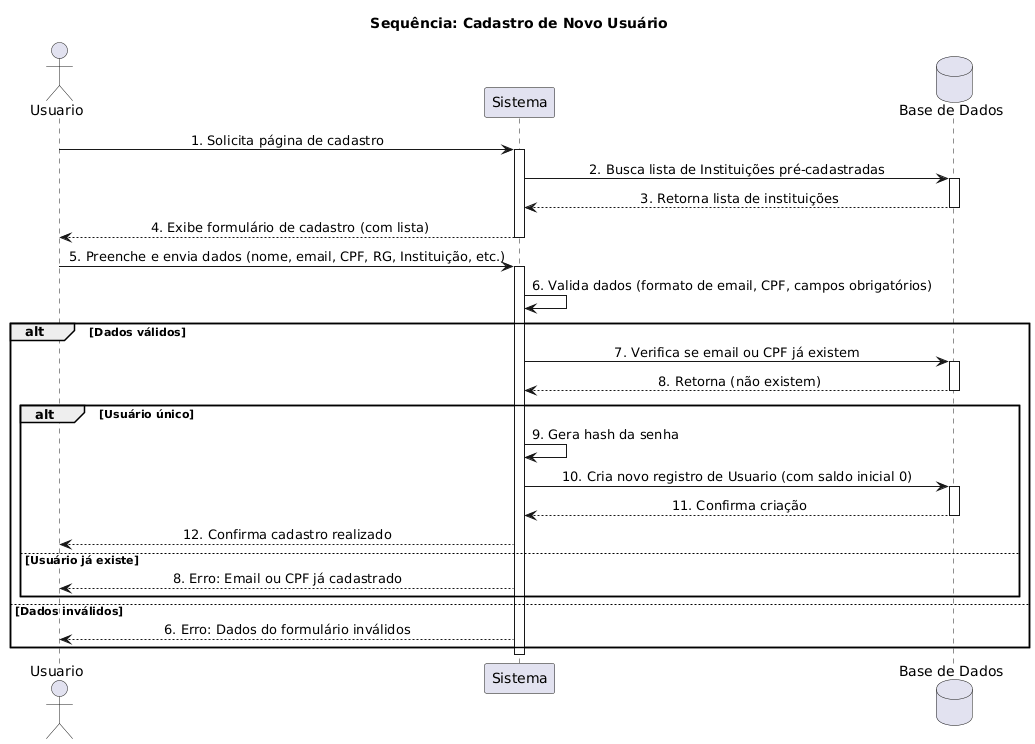

The diagram above was rendered by PlantUML. Its source (embedded in the PNG):
@startuml
title Sequência: Cadastro de Novo Usuário

actor Usuario
participant "Sistema" as Sistema
database "Base de Dados" as DB

skinparam sequenceMessageAlign center

Usuario -> Sistema: 1. Solicita página de cadastro
activate Sistema
Sistema -> DB: 2. Busca lista de Instituições pré-cadastradas
activate DB
DB --> Sistema: 3. Retorna lista de instituições
deactivate DB
Sistema --> Usuario: 4. Exibe formulário de cadastro (com lista)
deactivate Sistema

Usuario -> Sistema: 5. Preenche e envia dados (nome, email, CPF, RG, Instituição, etc.)
activate Sistema
Sistema -> Sistema: 6. Valida dados (formato de email, CPF, campos obrigatórios)

alt Dados válidos
    Sistema -> DB: 7. Verifica se email ou CPF já existem
    activate DB
    DB --> Sistema: 8. Retorna (não existem)
    deactivate DB
    
    alt Usuário único
        Sistema -> Sistema: 9. Gera hash da senha
        Sistema -> DB: 10. Cria novo registro de Usuario (com saldo inicial 0)
        activate DB
        DB --> Sistema: 11. Confirma criação
        deactivate DB
        Sistema --> Usuario: 12. Confirma cadastro realizado
    else Usuário já existe
        Sistema --> Usuario: 8. Erro: Email ou CPF já cadastrado
    end
else Dados inválidos
    Sistema --> Usuario: 6. Erro: Dados do formulário inválidos
end
deactivate Sistema
@enduml